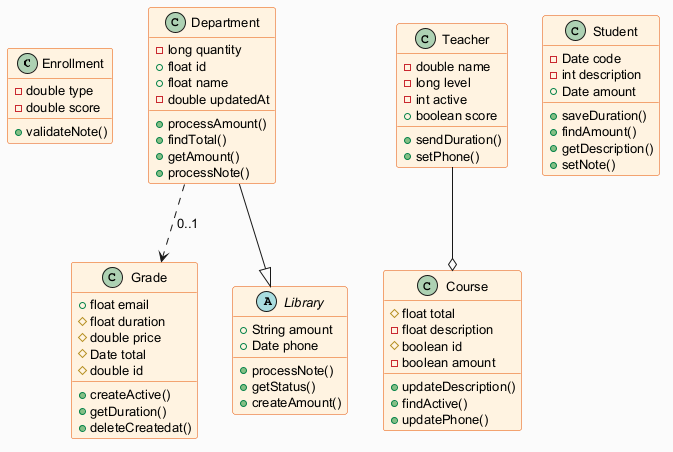

The diagram above was rendered by PlantUML. Its source (embedded in the PNG):
@startuml
skinparam backgroundColor #FAFAFA
skinparam classBackgroundColor #FFF3E0
skinparam classBorderColor #E65100
skinparam defaultFontSize 13
class Enrollment {
  -double type
  -double score
  +validateNote()
}
class Department {
  -long quantity
  +float id
  +float name
  -double updatedAt
  +processAmount()
  +findTotal()
  +getAmount()
  +processNote()
}
class Teacher {
  -double name
  -long level
  -int active
  +boolean score
  +sendDuration()
  +setPhone()
}
class Grade {
  +float email
  #float duration
  #double price
  #Date total
  #double id
  +createActive()
  +getDuration()
  +deleteCreatedat()
}
abstract class Library {
  +String amount
  +Date phone
  +processNote()
  +getStatus()
  +createAmount()
}
class Student {
  -Date code
  -int description
  +Date amount
  +saveDuration()
  +findAmount()
  +getDescription()
  +setNote()
}
class Course {
  #float total
  -float description
  #boolean id
  -boolean amount
  +updateDescription()
  +findActive()
  +updatePhone()
}
Department --|> Library
Department ..> Grade : "0..1"
Teacher --o Course
@enduml